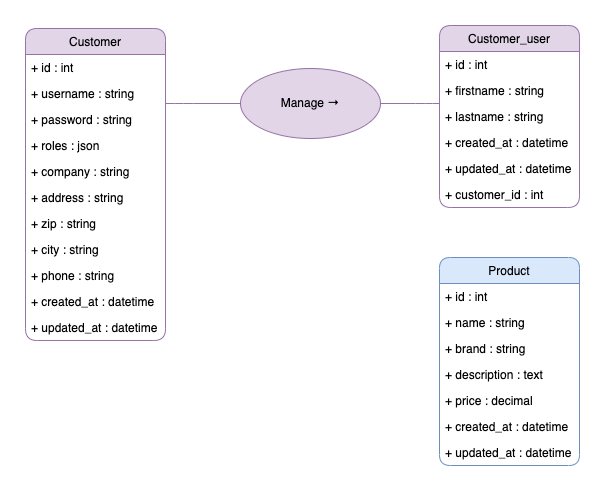

The diagram above was exported from draw.io. Its source (the exported page's mxGraphModel, read from the mxfile embedded in the PNG):
<mxGraphModel dx="1426" dy="860" grid="0" gridSize="10" guides="1" tooltips="1" connect="1" arrows="1" fold="1" page="0" pageScale="1" pageWidth="1169" pageHeight="827" math="0" shadow="0">
  <root>
    <mxCell id="0" />
    <mxCell id="1" parent="0" />
    <mxCell id="mJc0kWIbQt6OKbp4-6Pf-1" value="Product" style="swimlane;fontStyle=0;childLayout=stackLayout;horizontal=1;startSize=26;fillColor=#dae8fc;horizontalStack=0;resizeParent=1;resizeParentMax=0;resizeLast=0;collapsible=1;marginBottom=0;rounded=1;shadow=0;glass=0;strokeColor=#6c8ebf;arcSize=14;" parent="1" vertex="1">
      <mxGeometry x="776" y="393" width="140" height="208" as="geometry" />
    </mxCell>
    <mxCell id="mJc0kWIbQt6OKbp4-6Pf-2" value="+ id : int" style="text;strokeColor=none;fillColor=none;align=left;verticalAlign=top;spacingLeft=4;spacingRight=4;overflow=hidden;rotatable=0;points=[[0,0.5],[1,0.5]];portConstraint=eastwest;rounded=1;" parent="mJc0kWIbQt6OKbp4-6Pf-1" vertex="1">
      <mxGeometry y="26" width="140" height="26" as="geometry" />
    </mxCell>
    <mxCell id="mJc0kWIbQt6OKbp4-6Pf-15" value="+ name : string" style="text;strokeColor=none;fillColor=none;align=left;verticalAlign=top;spacingLeft=4;spacingRight=4;overflow=hidden;rotatable=0;points=[[0,0.5],[1,0.5]];portConstraint=eastwest;rounded=1;" parent="mJc0kWIbQt6OKbp4-6Pf-1" vertex="1">
      <mxGeometry y="52" width="140" height="26" as="geometry" />
    </mxCell>
    <mxCell id="mJc0kWIbQt6OKbp4-6Pf-3" value="+ brand : string" style="text;strokeColor=none;fillColor=none;align=left;verticalAlign=top;spacingLeft=4;spacingRight=4;overflow=hidden;rotatable=0;points=[[0,0.5],[1,0.5]];portConstraint=eastwest;rounded=1;" parent="mJc0kWIbQt6OKbp4-6Pf-1" vertex="1">
      <mxGeometry y="78" width="140" height="26" as="geometry" />
    </mxCell>
    <mxCell id="mJc0kWIbQt6OKbp4-6Pf-13" value="+ description : text" style="text;strokeColor=none;fillColor=none;align=left;verticalAlign=top;spacingLeft=4;spacingRight=4;overflow=hidden;rotatable=0;points=[[0,0.5],[1,0.5]];portConstraint=eastwest;rounded=1;" parent="mJc0kWIbQt6OKbp4-6Pf-1" vertex="1">
      <mxGeometry y="104" width="140" height="26" as="geometry" />
    </mxCell>
    <mxCell id="G_LUKdV5osxFXdLkr_UL-1" value="+ price : decimal" style="text;strokeColor=none;fillColor=none;align=left;verticalAlign=top;spacingLeft=4;spacingRight=4;overflow=hidden;rotatable=0;points=[[0,0.5],[1,0.5]];portConstraint=eastwest;rounded=1;" parent="mJc0kWIbQt6OKbp4-6Pf-1" vertex="1">
      <mxGeometry y="130" width="140" height="26" as="geometry" />
    </mxCell>
    <mxCell id="G_LUKdV5osxFXdLkr_UL-2" value="+ created_at : datetime" style="text;strokeColor=none;fillColor=none;align=left;verticalAlign=top;spacingLeft=4;spacingRight=4;overflow=hidden;rotatable=0;points=[[0,0.5],[1,0.5]];portConstraint=eastwest;rounded=1;" parent="mJc0kWIbQt6OKbp4-6Pf-1" vertex="1">
      <mxGeometry y="156" width="140" height="26" as="geometry" />
    </mxCell>
    <mxCell id="mJc0kWIbQt6OKbp4-6Pf-14" value="+ updated_at : datetime" style="text;strokeColor=none;fillColor=none;align=left;verticalAlign=top;spacingLeft=4;spacingRight=4;overflow=hidden;rotatable=0;points=[[0,0.5],[1,0.5]];portConstraint=eastwest;rounded=1;" parent="mJc0kWIbQt6OKbp4-6Pf-1" vertex="1">
      <mxGeometry y="182" width="140" height="26" as="geometry" />
    </mxCell>
    <mxCell id="mJc0kWIbQt6OKbp4-6Pf-5" value="Customer" style="swimlane;fontStyle=0;childLayout=stackLayout;horizontal=1;startSize=26;fillColor=#e1d5e7;horizontalStack=0;resizeParent=1;resizeParentMax=0;resizeLast=0;collapsible=1;marginBottom=0;rounded=1;shadow=0;glass=0;strokeColor=#9673a6;" parent="1" vertex="1">
      <mxGeometry x="362" y="164" width="140" height="312" as="geometry" />
    </mxCell>
    <mxCell id="mJc0kWIbQt6OKbp4-6Pf-6" value="+ id : int" style="text;strokeColor=none;fillColor=none;align=left;verticalAlign=top;spacingLeft=4;spacingRight=4;overflow=hidden;rotatable=0;points=[[0,0.5],[1,0.5]];portConstraint=eastwest;rounded=1;" parent="mJc0kWIbQt6OKbp4-6Pf-5" vertex="1">
      <mxGeometry y="26" width="140" height="26" as="geometry" />
    </mxCell>
    <mxCell id="mJc0kWIbQt6OKbp4-6Pf-7" value="+ username : string" style="text;strokeColor=none;fillColor=none;align=left;verticalAlign=top;spacingLeft=4;spacingRight=4;overflow=hidden;rotatable=0;points=[[0,0.5],[1,0.5]];portConstraint=eastwest;rounded=1;" parent="mJc0kWIbQt6OKbp4-6Pf-5" vertex="1">
      <mxGeometry y="52" width="140" height="26" as="geometry" />
    </mxCell>
    <mxCell id="mJc0kWIbQt6OKbp4-6Pf-27" value="+ password : string" style="text;strokeColor=none;fillColor=none;align=left;verticalAlign=top;spacingLeft=4;spacingRight=4;overflow=hidden;rotatable=0;points=[[0,0.5],[1,0.5]];portConstraint=eastwest;rounded=1;" parent="mJc0kWIbQt6OKbp4-6Pf-5" vertex="1">
      <mxGeometry y="78" width="140" height="26" as="geometry" />
    </mxCell>
    <mxCell id="G_LUKdV5osxFXdLkr_UL-3" value="+ roles : json" style="text;strokeColor=none;fillColor=none;align=left;verticalAlign=top;spacingLeft=4;spacingRight=4;overflow=hidden;rotatable=0;points=[[0,0.5],[1,0.5]];portConstraint=eastwest;rounded=1;" parent="mJc0kWIbQt6OKbp4-6Pf-5" vertex="1">
      <mxGeometry y="104" width="140" height="26" as="geometry" />
    </mxCell>
    <mxCell id="mJc0kWIbQt6OKbp4-6Pf-8" value="+ company : string" style="text;strokeColor=none;fillColor=none;align=left;verticalAlign=top;spacingLeft=4;spacingRight=4;overflow=hidden;rotatable=0;points=[[0,0.5],[1,0.5]];portConstraint=eastwest;rounded=1;" parent="mJc0kWIbQt6OKbp4-6Pf-5" vertex="1">
      <mxGeometry y="130" width="140" height="26" as="geometry" />
    </mxCell>
    <mxCell id="mJc0kWIbQt6OKbp4-6Pf-17" value="+ address : string" style="text;strokeColor=none;fillColor=none;align=left;verticalAlign=top;spacingLeft=4;spacingRight=4;overflow=hidden;rotatable=0;points=[[0,0.5],[1,0.5]];portConstraint=eastwest;rounded=1;" parent="mJc0kWIbQt6OKbp4-6Pf-5" vertex="1">
      <mxGeometry y="156" width="140" height="26" as="geometry" />
    </mxCell>
    <mxCell id="mJc0kWIbQt6OKbp4-6Pf-18" value="+ zip : string" style="text;strokeColor=none;fillColor=none;align=left;verticalAlign=top;spacingLeft=4;spacingRight=4;overflow=hidden;rotatable=0;points=[[0,0.5],[1,0.5]];portConstraint=eastwest;rounded=1;" parent="mJc0kWIbQt6OKbp4-6Pf-5" vertex="1">
      <mxGeometry y="182" width="140" height="26" as="geometry" />
    </mxCell>
    <mxCell id="mJc0kWIbQt6OKbp4-6Pf-19" value="+ city : string" style="text;strokeColor=none;fillColor=none;align=left;verticalAlign=top;spacingLeft=4;spacingRight=4;overflow=hidden;rotatable=0;points=[[0,0.5],[1,0.5]];portConstraint=eastwest;rounded=1;" parent="mJc0kWIbQt6OKbp4-6Pf-5" vertex="1">
      <mxGeometry y="208" width="140" height="26" as="geometry" />
    </mxCell>
    <mxCell id="mJc0kWIbQt6OKbp4-6Pf-16" value="+ phone : string" style="text;strokeColor=none;fillColor=none;align=left;verticalAlign=top;spacingLeft=4;spacingRight=4;overflow=hidden;rotatable=0;points=[[0,0.5],[1,0.5]];portConstraint=eastwest;rounded=1;" parent="mJc0kWIbQt6OKbp4-6Pf-5" vertex="1">
      <mxGeometry y="234" width="140" height="26" as="geometry" />
    </mxCell>
    <mxCell id="XaDzAlrtJ-JEx4b8lqGX-3" value="+ created_at : datetime" style="text;strokeColor=none;fillColor=none;align=left;verticalAlign=top;spacingLeft=4;spacingRight=4;overflow=hidden;rotatable=0;points=[[0,0.5],[1,0.5]];portConstraint=eastwest;rounded=1;" parent="mJc0kWIbQt6OKbp4-6Pf-5" vertex="1">
      <mxGeometry y="260" width="140" height="26" as="geometry" />
    </mxCell>
    <mxCell id="XaDzAlrtJ-JEx4b8lqGX-4" value="+ updated_at : datetime" style="text;strokeColor=none;fillColor=none;align=left;verticalAlign=top;spacingLeft=4;spacingRight=4;overflow=hidden;rotatable=0;points=[[0,0.5],[1,0.5]];portConstraint=eastwest;rounded=1;" parent="mJc0kWIbQt6OKbp4-6Pf-5" vertex="1">
      <mxGeometry y="286" width="140" height="26" as="geometry" />
    </mxCell>
    <mxCell id="mJc0kWIbQt6OKbp4-6Pf-9" value="Customer_user" style="swimlane;fontStyle=0;childLayout=stackLayout;horizontal=1;startSize=26;fillColor=#e1d5e7;horizontalStack=0;resizeParent=1;resizeParentMax=0;resizeLast=0;collapsible=1;marginBottom=0;rounded=1;shadow=0;glass=0;strokeColor=#9673a6;" parent="1" vertex="1">
      <mxGeometry x="776" y="161" width="140" height="182" as="geometry" />
    </mxCell>
    <mxCell id="mJc0kWIbQt6OKbp4-6Pf-10" value="+ id : int" style="text;strokeColor=none;fillColor=none;align=left;verticalAlign=top;spacingLeft=4;spacingRight=4;overflow=hidden;rotatable=0;points=[[0,0.5],[1,0.5]];portConstraint=eastwest;rounded=1;" parent="mJc0kWIbQt6OKbp4-6Pf-9" vertex="1">
      <mxGeometry y="26" width="140" height="26" as="geometry" />
    </mxCell>
    <mxCell id="mJc0kWIbQt6OKbp4-6Pf-11" value="+ firstname : string" style="text;strokeColor=none;fillColor=none;align=left;verticalAlign=top;spacingLeft=4;spacingRight=4;overflow=hidden;rotatable=0;points=[[0,0.5],[1,0.5]];portConstraint=eastwest;rounded=1;" parent="mJc0kWIbQt6OKbp4-6Pf-9" vertex="1">
      <mxGeometry y="52" width="140" height="26" as="geometry" />
    </mxCell>
    <mxCell id="mJc0kWIbQt6OKbp4-6Pf-12" value="+ lastname : string" style="text;strokeColor=none;fillColor=none;align=left;verticalAlign=top;spacingLeft=4;spacingRight=4;overflow=hidden;rotatable=0;points=[[0,0.5],[1,0.5]];portConstraint=eastwest;rounded=1;" parent="mJc0kWIbQt6OKbp4-6Pf-9" vertex="1">
      <mxGeometry y="78" width="140" height="26" as="geometry" />
    </mxCell>
    <mxCell id="XaDzAlrtJ-JEx4b8lqGX-1" value="+ created_at : datetime" style="text;strokeColor=none;fillColor=none;align=left;verticalAlign=top;spacingLeft=4;spacingRight=4;overflow=hidden;rotatable=0;points=[[0,0.5],[1,0.5]];portConstraint=eastwest;rounded=1;" parent="mJc0kWIbQt6OKbp4-6Pf-9" vertex="1">
      <mxGeometry y="104" width="140" height="26" as="geometry" />
    </mxCell>
    <mxCell id="XaDzAlrtJ-JEx4b8lqGX-2" value="+ updated_at : datetime" style="text;strokeColor=none;fillColor=none;align=left;verticalAlign=top;spacingLeft=4;spacingRight=4;overflow=hidden;rotatable=0;points=[[0,0.5],[1,0.5]];portConstraint=eastwest;rounded=1;" parent="mJc0kWIbQt6OKbp4-6Pf-9" vertex="1">
      <mxGeometry y="130" width="140" height="26" as="geometry" />
    </mxCell>
    <mxCell id="mJc0kWIbQt6OKbp4-6Pf-20" value="+ customer_id : int" style="text;strokeColor=none;fillColor=none;align=left;verticalAlign=top;spacingLeft=4;spacingRight=4;overflow=hidden;rotatable=0;points=[[0,0.5],[1,0.5]];portConstraint=eastwest;rounded=1;" parent="mJc0kWIbQt6OKbp4-6Pf-9" vertex="1">
      <mxGeometry y="156" width="140" height="26" as="geometry" />
    </mxCell>
    <mxCell id="mJc0kWIbQt6OKbp4-6Pf-22" style="edgeStyle=orthogonalEdgeStyle;rounded=1;orthogonalLoop=1;jettySize=auto;html=1;exitX=0;exitY=0.5;exitDx=0;exitDy=0;endArrow=none;endFill=0;fillColor=#e1d5e7;strokeColor=#9673a6;" parent="1" source="mJc0kWIbQt6OKbp4-6Pf-21" target="mJc0kWIbQt6OKbp4-6Pf-5" edge="1">
      <mxGeometry relative="1" as="geometry">
        <Array as="points">
          <mxPoint x="520" y="239" />
          <mxPoint x="520" y="239" />
        </Array>
      </mxGeometry>
    </mxCell>
    <mxCell id="mJc0kWIbQt6OKbp4-6Pf-23" style="edgeStyle=orthogonalEdgeStyle;rounded=1;orthogonalLoop=1;jettySize=auto;html=1;exitX=1;exitY=0.5;exitDx=0;exitDy=0;endArrow=none;endFill=0;fillColor=#e1d5e7;strokeColor=#9673a6;" parent="1" source="mJc0kWIbQt6OKbp4-6Pf-21" target="mJc0kWIbQt6OKbp4-6Pf-9" edge="1">
      <mxGeometry relative="1" as="geometry">
        <Array as="points">
          <mxPoint x="762" y="239" />
          <mxPoint x="762" y="239" />
        </Array>
      </mxGeometry>
    </mxCell>
    <mxCell id="mJc0kWIbQt6OKbp4-6Pf-21" value="Manage →" style="ellipse;whiteSpace=wrap;html=1;rounded=1;shadow=0;glass=0;fillColor=#e1d5e7;strokeColor=#9673a6;" parent="1" vertex="1">
      <mxGeometry x="577" y="204" width="140" height="70" as="geometry" />
    </mxCell>
  </root>
</mxGraphModel>